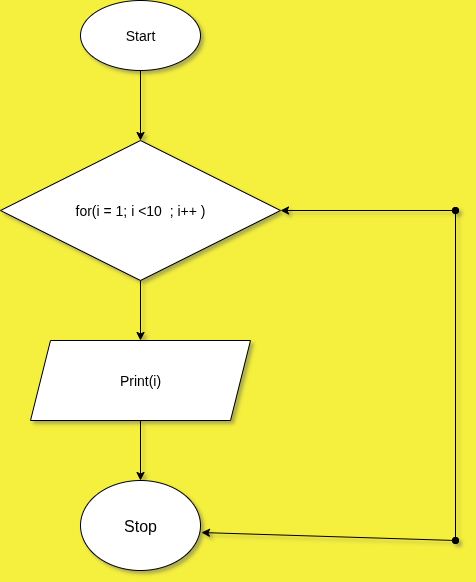

The diagram above was exported from draw.io. Its source (the exported page's mxGraphModel, read from the mxfile embedded in the PNG):
<mxGraphModel dx="872" dy="486" grid="1" gridSize="10" guides="1" tooltips="1" connect="1" arrows="1" fold="1" page="1" pageScale="1" pageWidth="850" pageHeight="1100" background="light-dark(#f5ef3d, #121212)" math="0" shadow="1">
  <root>
    <mxCell id="0" />
    <mxCell id="1" parent="0" />
    <mxCell id="o421Nzr2ENAqzPhYNop8-24" style="edgeStyle=orthogonalEdgeStyle;rounded=0;orthogonalLoop=1;jettySize=auto;html=1;exitX=0.5;exitY=1;exitDx=0;exitDy=0;entryX=0.5;entryY=0;entryDx=0;entryDy=0;" edge="1" parent="1" source="o421Nzr2ENAqzPhYNop8-1" target="o421Nzr2ENAqzPhYNop8-2">
      <mxGeometry relative="1" as="geometry" />
    </mxCell>
    <mxCell id="o421Nzr2ENAqzPhYNop8-1" value="&lt;font style=&quot;font-size: 14px;&quot;&gt;Start&lt;/font&gt;" style="ellipse;whiteSpace=wrap;html=1;labelBackgroundColor=none;" vertex="1" parent="1">
      <mxGeometry x="285" y="70" width="120" height="70" as="geometry" />
    </mxCell>
    <mxCell id="o421Nzr2ENAqzPhYNop8-7" style="edgeStyle=orthogonalEdgeStyle;rounded=0;orthogonalLoop=1;jettySize=auto;html=1;exitX=0.5;exitY=1;exitDx=0;exitDy=0;entryX=0.5;entryY=0;entryDx=0;entryDy=0;" edge="1" parent="1" source="o421Nzr2ENAqzPhYNop8-2" target="o421Nzr2ENAqzPhYNop8-3">
      <mxGeometry relative="1" as="geometry" />
    </mxCell>
    <mxCell id="o421Nzr2ENAqzPhYNop8-2" value="&lt;span style=&quot;font-size: 14px;&quot;&gt;for(i = 1; i &amp;lt;10&amp;nbsp; ; i++ )&lt;/span&gt;" style="rhombus;whiteSpace=wrap;html=1;labelBackgroundColor=none;" vertex="1" parent="1">
      <mxGeometry x="205" y="210" width="280" height="140" as="geometry" />
    </mxCell>
    <mxCell id="o421Nzr2ENAqzPhYNop8-8" style="edgeStyle=orthogonalEdgeStyle;rounded=0;orthogonalLoop=1;jettySize=auto;html=1;exitX=0.5;exitY=1;exitDx=0;exitDy=0;entryX=0.5;entryY=0;entryDx=0;entryDy=0;" edge="1" parent="1" source="o421Nzr2ENAqzPhYNop8-3" target="o421Nzr2ENAqzPhYNop8-4">
      <mxGeometry relative="1" as="geometry" />
    </mxCell>
    <mxCell id="o421Nzr2ENAqzPhYNop8-3" value="&lt;font style=&quot;font-size: 14px;&quot;&gt;Print(i)&lt;/font&gt;" style="shape=parallelogram;perimeter=parallelogramPerimeter;whiteSpace=wrap;html=1;fixedSize=1;" vertex="1" parent="1">
      <mxGeometry x="235" y="410" width="220" height="80" as="geometry" />
    </mxCell>
    <mxCell id="o421Nzr2ENAqzPhYNop8-4" value="&lt;font size=&quot;3&quot;&gt;Stop&lt;/font&gt;" style="ellipse;whiteSpace=wrap;html=1;" vertex="1" parent="1">
      <mxGeometry x="285" y="550" width="120" height="90" as="geometry" />
    </mxCell>
    <mxCell id="o421Nzr2ENAqzPhYNop8-21" value="" style="endArrow=oval;startArrow=classic;html=1;rounded=0;exitX=1.008;exitY=0.578;exitDx=0;exitDy=0;exitPerimeter=0;endFill=1;" edge="1" parent="1" source="o421Nzr2ENAqzPhYNop8-4">
      <mxGeometry width="50" height="50" relative="1" as="geometry">
        <mxPoint x="380" y="980" as="sourcePoint" />
        <mxPoint x="660" y="610" as="targetPoint" />
      </mxGeometry>
    </mxCell>
    <mxCell id="o421Nzr2ENAqzPhYNop8-22" value="" style="endArrow=oval;startArrow=oval;html=1;rounded=0;startFill=1;endFill=1;" edge="1" parent="1">
      <mxGeometry width="50" height="50" relative="1" as="geometry">
        <mxPoint x="660" y="610" as="sourcePoint" />
        <mxPoint x="660" y="280" as="targetPoint" />
      </mxGeometry>
    </mxCell>
    <mxCell id="o421Nzr2ENAqzPhYNop8-23" value="" style="endArrow=classic;html=1;rounded=0;entryX=1;entryY=0.5;entryDx=0;entryDy=0;startArrow=oval;startFill=1;" edge="1" parent="1" target="o421Nzr2ENAqzPhYNop8-2">
      <mxGeometry width="50" height="50" relative="1" as="geometry">
        <mxPoint x="660" y="280" as="sourcePoint" />
        <mxPoint x="430" y="450" as="targetPoint" />
      </mxGeometry>
    </mxCell>
  </root>
</mxGraphModel>